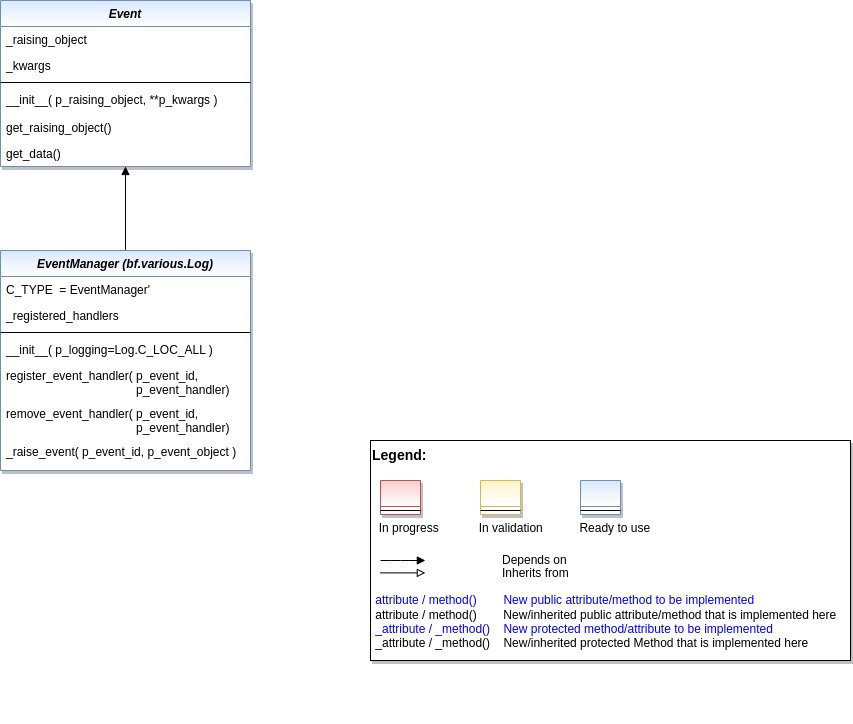

The diagram above was exported from draw.io. Its source (the exported page's mxGraphModel, read from the mxfile embedded in the PNG):
<mxGraphModel dx="2856" dy="5937" grid="1" gridSize="10" guides="1" tooltips="1" connect="1" arrows="1" fold="1" page="1" pageScale="1" pageWidth="1654" pageHeight="2336" math="0" shadow="0">
  <root>
    <mxCell id="WIyWlLk6GJQsqaUBKTNV-0" />
    <mxCell id="WIyWlLk6GJQsqaUBKTNV-1" parent="WIyWlLk6GJQsqaUBKTNV-0" />
    <mxCell id="z0QvJ6B_BdvuQfe3Sqzu-27" style="edgeStyle=orthogonalEdgeStyle;rounded=0;orthogonalLoop=1;jettySize=auto;html=1;entryX=0.5;entryY=1;entryDx=0;entryDy=0;endArrow=block;endFill=1;" parent="WIyWlLk6GJQsqaUBKTNV-1" source="z0QvJ6B_BdvuQfe3Sqzu-0" target="z0QvJ6B_BdvuQfe3Sqzu-7" edge="1">
      <mxGeometry relative="1" as="geometry" />
    </mxCell>
    <mxCell id="z0QvJ6B_BdvuQfe3Sqzu-0" value="EventManager (bf.various.Log)" style="swimlane;fontStyle=3;align=center;verticalAlign=top;childLayout=stackLayout;horizontal=1;startSize=26;horizontalStack=0;resizeParent=1;resizeLast=0;collapsible=1;marginBottom=0;rounded=0;shadow=1;strokeWidth=1;fillColor=#dae8fc;strokeColor=#6c8ebf;swimlaneFillColor=#ffffff;gradientColor=#ffffff;" parent="WIyWlLk6GJQsqaUBKTNV-1" vertex="1">
      <mxGeometry x="30" y="-4390" width="250" height="220" as="geometry">
        <mxRectangle x="230" y="140" width="160" height="26" as="alternateBounds" />
      </mxGeometry>
    </mxCell>
    <mxCell id="uN8EfFtjCuL5TaRSR3ci-2" value="C_TYPE  = EventManager'" style="text;align=left;verticalAlign=top;spacingLeft=4;spacingRight=4;overflow=hidden;rotatable=0;points=[[0,0.5],[1,0.5]];portConstraint=eastwest;" parent="z0QvJ6B_BdvuQfe3Sqzu-0" vertex="1">
      <mxGeometry y="26" width="250" height="26" as="geometry" />
    </mxCell>
    <mxCell id="z0QvJ6B_BdvuQfe3Sqzu-6" value="_registered_handlers" style="text;align=left;verticalAlign=top;spacingLeft=4;spacingRight=4;overflow=hidden;rotatable=0;points=[[0,0.5],[1,0.5]];portConstraint=eastwest;" parent="z0QvJ6B_BdvuQfe3Sqzu-0" vertex="1">
      <mxGeometry y="52" width="250" height="26" as="geometry" />
    </mxCell>
    <mxCell id="z0QvJ6B_BdvuQfe3Sqzu-2" value="" style="line;html=1;strokeWidth=1;align=left;verticalAlign=middle;spacingTop=-1;spacingLeft=3;spacingRight=3;rotatable=0;labelPosition=right;points=[];portConstraint=eastwest;" parent="z0QvJ6B_BdvuQfe3Sqzu-0" vertex="1">
      <mxGeometry y="78" width="250" height="8" as="geometry" />
    </mxCell>
    <mxCell id="z0QvJ6B_BdvuQfe3Sqzu-3" value="__init__( p_logging=Log.C_LOC_ALL )" style="text;align=left;verticalAlign=top;spacingLeft=4;spacingRight=4;overflow=hidden;rotatable=0;points=[[0,0.5],[1,0.5]];portConstraint=eastwest;" parent="z0QvJ6B_BdvuQfe3Sqzu-0" vertex="1">
      <mxGeometry y="86" width="250" height="26" as="geometry" />
    </mxCell>
    <mxCell id="JJ_rUqsewif_ezE3_vzO-0" value="register_event_handler( p_event_id, &#10;                                       p_event_handler)" style="text;align=left;verticalAlign=top;spacingLeft=4;spacingRight=4;overflow=hidden;rotatable=0;points=[[0,0.5],[1,0.5]];portConstraint=eastwest;fontColor=default;" parent="z0QvJ6B_BdvuQfe3Sqzu-0" vertex="1">
      <mxGeometry y="112" width="250" height="38" as="geometry" />
    </mxCell>
    <mxCell id="PWZTiU88JxqgWNmD20kx-0" value="remove_event_handler( p_event_id, &#10;                                       p_event_handler)" style="text;align=left;verticalAlign=top;spacingLeft=4;spacingRight=4;overflow=hidden;rotatable=0;points=[[0,0.5],[1,0.5]];portConstraint=eastwest;fontColor=default;" vertex="1" parent="z0QvJ6B_BdvuQfe3Sqzu-0">
      <mxGeometry y="150" width="250" height="38" as="geometry" />
    </mxCell>
    <mxCell id="PWZTiU88JxqgWNmD20kx-1" value="_raise_event( p_event_id, p_event_object )" style="text;align=left;verticalAlign=top;spacingLeft=4;spacingRight=4;overflow=hidden;rotatable=0;points=[[0,0.5],[1,0.5]];portConstraint=eastwest;fontColor=default;" vertex="1" parent="z0QvJ6B_BdvuQfe3Sqzu-0">
      <mxGeometry y="188" width="250" height="32" as="geometry" />
    </mxCell>
    <mxCell id="z0QvJ6B_BdvuQfe3Sqzu-7" value="Event" style="swimlane;fontStyle=3;align=center;verticalAlign=top;childLayout=stackLayout;horizontal=1;startSize=26;horizontalStack=0;resizeParent=1;resizeLast=0;collapsible=1;marginBottom=0;rounded=0;shadow=1;strokeWidth=1;fillColor=#dae8fc;strokeColor=#6c8ebf;glass=0;swimlaneFillColor=#ffffff;gradientColor=#ffffff;" parent="WIyWlLk6GJQsqaUBKTNV-1" vertex="1">
      <mxGeometry x="30" y="-4640" width="250" height="166" as="geometry">
        <mxRectangle x="230" y="140" width="160" height="26" as="alternateBounds" />
      </mxGeometry>
    </mxCell>
    <mxCell id="z0QvJ6B_BdvuQfe3Sqzu-9" value="_raising_object" style="text;align=left;verticalAlign=top;spacingLeft=4;spacingRight=4;overflow=hidden;rotatable=0;points=[[0,0.5],[1,0.5]];portConstraint=eastwest;" parent="z0QvJ6B_BdvuQfe3Sqzu-7" vertex="1">
      <mxGeometry y="26" width="250" height="26" as="geometry" />
    </mxCell>
    <mxCell id="PWZTiU88JxqgWNmD20kx-3" value="_kwargs" style="text;align=left;verticalAlign=top;spacingLeft=4;spacingRight=4;overflow=hidden;rotatable=0;points=[[0,0.5],[1,0.5]];portConstraint=eastwest;" vertex="1" parent="z0QvJ6B_BdvuQfe3Sqzu-7">
      <mxGeometry y="52" width="250" height="26" as="geometry" />
    </mxCell>
    <mxCell id="z0QvJ6B_BdvuQfe3Sqzu-10" value="" style="line;html=1;strokeWidth=1;align=left;verticalAlign=middle;spacingTop=-1;spacingLeft=3;spacingRight=3;rotatable=0;labelPosition=right;points=[];portConstraint=eastwest;" parent="z0QvJ6B_BdvuQfe3Sqzu-7" vertex="1">
      <mxGeometry y="78" width="250" height="8" as="geometry" />
    </mxCell>
    <mxCell id="z0QvJ6B_BdvuQfe3Sqzu-11" value="__init__( p_raising_object, **p_kwargs )" style="text;align=left;verticalAlign=top;spacingLeft=4;spacingRight=4;overflow=hidden;rotatable=0;points=[[0,0.5],[1,0.5]];portConstraint=eastwest;" parent="z0QvJ6B_BdvuQfe3Sqzu-7" vertex="1">
      <mxGeometry y="86" width="250" height="28" as="geometry" />
    </mxCell>
    <mxCell id="J-QqGGnJOPUjVu77Mp3g-0" value="get_raising_object()" style="text;align=left;verticalAlign=top;spacingLeft=4;spacingRight=4;overflow=hidden;rotatable=0;points=[[0,0.5],[1,0.5]];portConstraint=eastwest;fontColor=default;" parent="z0QvJ6B_BdvuQfe3Sqzu-7" vertex="1">
      <mxGeometry y="114" width="250" height="26" as="geometry" />
    </mxCell>
    <mxCell id="PWZTiU88JxqgWNmD20kx-2" value="get_data()" style="text;align=left;verticalAlign=top;spacingLeft=4;spacingRight=4;overflow=hidden;rotatable=0;points=[[0,0.5],[1,0.5]];portConstraint=eastwest;fontColor=default;" vertex="1" parent="z0QvJ6B_BdvuQfe3Sqzu-7">
      <mxGeometry y="140" width="250" height="26" as="geometry" />
    </mxCell>
    <mxCell id="HHrvhmsQsyEggMaAUGNa-10" value="" style="group" parent="WIyWlLk6GJQsqaUBKTNV-1" vertex="1" connectable="0">
      <mxGeometry x="400" y="-4200" width="480" height="220" as="geometry" />
    </mxCell>
    <mxCell id="HHrvhmsQsyEggMaAUGNa-11" value="&lt;font color=&quot;#000000&quot; size=&quot;1&quot;&gt;&lt;b style=&quot;font-size: 14px&quot;&gt;Legend:&lt;br&gt;&lt;/b&gt;&lt;/font&gt;&lt;br&gt;&lt;br&gt;&lt;br&gt;&lt;font color=&quot;#0000ff&quot; style=&quot;font-size: 6px&quot;&gt;&lt;br&gt;&lt;/font&gt;&lt;span style=&quot;color: rgb(0 , 0 , 0)&quot;&gt;&lt;font style=&quot;font-size: 4px&quot;&gt;&amp;nbsp; &amp;nbsp;&lt;/font&gt;&amp;nbsp;In progress&amp;nbsp; &amp;nbsp; &amp;nbsp; &amp;nbsp; &amp;nbsp; &amp;nbsp; In validation&amp;nbsp; &amp;nbsp; &amp;nbsp; &amp;nbsp; &amp;nbsp; &amp;nbsp;Ready to use&lt;/span&gt;&lt;font color=&quot;#000000&quot;&gt;&amp;nbsp;&lt;br&gt;&lt;/font&gt;&lt;font color=&quot;#0000ff&quot;&gt;&lt;br&gt;&lt;br&gt;&lt;br&gt;&lt;br&gt;&amp;nbsp;attribute / method()&amp;nbsp; &amp;nbsp; &amp;nbsp; &amp;nbsp; New public attribute/method to be implemented&lt;/font&gt;&lt;br&gt;&lt;font color=&quot;#000000&quot;&gt;&amp;nbsp;&lt;/font&gt;&lt;font color=&quot;#000000&quot;&gt;attribute / method()&lt;span&gt;&#09;&lt;/span&gt;&amp;nbsp; &amp;nbsp; &amp;nbsp; &amp;nbsp;New/inherited public attribute/method that is implemented here&lt;br&gt;&lt;/font&gt;&lt;font color=&quot;#0000ff&quot;&gt;&amp;nbsp;_attribute /&amp;nbsp;&lt;/font&gt;&lt;font color=&quot;#0000ff&quot;&gt;_method()&amp;nbsp; &amp;nbsp; New protected method/attribute to be implemented&lt;/font&gt;&lt;br&gt;&lt;font color=&quot;#000000&quot;&gt;&amp;nbsp;_attribute / _method()&amp;nbsp; &amp;nbsp; New/inherited protected Method that is implemented here&lt;br&gt;&lt;/font&gt;&lt;font color=&quot;#000000&quot;&gt;&lt;br&gt;&lt;br&gt;&lt;br&gt;&lt;br&gt;&lt;br&gt;&lt;/font&gt;" style="text;html=1;align=left;verticalAlign=top;whiteSpace=wrap;rounded=0;fontColor=#006600;strokeColor=#000000;shadow=1;fillColor=#ffffff;" parent="HHrvhmsQsyEggMaAUGNa-10" vertex="1">
      <mxGeometry width="480" height="220" as="geometry" />
    </mxCell>
    <mxCell id="HHrvhmsQsyEggMaAUGNa-12" value="Depends on" style="endArrow=block;html=1;labelPosition=right;verticalLabelPosition=middle;align=left;verticalAlign=middle;endFill=1;fontSize=12;" parent="HHrvhmsQsyEggMaAUGNa-10" edge="1">
      <mxGeometry x="-1590" y="-2180" width="50" height="50" as="geometry">
        <mxPoint x="9.99969696969697" y="120.00301587301601" as="sourcePoint" />
        <mxPoint x="54.84818181818173" y="120.00301587301601" as="targetPoint" />
        <mxPoint x="98" as="offset" />
        <Array as="points">
          <mxPoint x="30" y="120" />
        </Array>
      </mxGeometry>
    </mxCell>
    <mxCell id="HHrvhmsQsyEggMaAUGNa-13" value="Inherits from" style="endArrow=block;html=1;labelPosition=right;verticalLabelPosition=middle;align=left;verticalAlign=middle;endFill=0;fontSize=12;" parent="HHrvhmsQsyEggMaAUGNa-10" edge="1">
      <mxGeometry x="-1590" y="-2180" width="50" height="50" as="geometry">
        <mxPoint x="9.99969696969697" y="132.3846031746034" as="sourcePoint" />
        <mxPoint x="54.84818181818173" y="132.3846031746034" as="targetPoint" />
        <mxPoint x="98" y="1" as="offset" />
      </mxGeometry>
    </mxCell>
    <mxCell id="HHrvhmsQsyEggMaAUGNa-14" value="" style="swimlane;fontStyle=3;align=center;verticalAlign=top;childLayout=stackLayout;horizontal=1;startSize=26;horizontalStack=0;resizeParent=1;resizeLast=0;collapsible=1;marginBottom=0;rounded=0;shadow=1;strokeWidth=1;fillColor=#f8cecc;strokeColor=#b85450;gradientColor=#ffffff;swimlaneFillColor=#ffffff;" parent="HHrvhmsQsyEggMaAUGNa-10" vertex="1">
      <mxGeometry x="10" y="40" width="40" height="34" as="geometry">
        <mxRectangle x="230" y="140" width="160" height="26" as="alternateBounds" />
      </mxGeometry>
    </mxCell>
    <mxCell id="HHrvhmsQsyEggMaAUGNa-15" value="" style="line;html=1;strokeWidth=1;align=left;verticalAlign=middle;spacingTop=-1;spacingLeft=3;spacingRight=3;rotatable=0;labelPosition=right;points=[];portConstraint=eastwest;" parent="HHrvhmsQsyEggMaAUGNa-14" vertex="1">
      <mxGeometry y="26" width="40" height="8" as="geometry" />
    </mxCell>
    <mxCell id="HHrvhmsQsyEggMaAUGNa-16" value="" style="swimlane;fontStyle=3;align=center;verticalAlign=top;childLayout=stackLayout;horizontal=1;startSize=26;horizontalStack=0;resizeParent=1;resizeLast=0;collapsible=1;marginBottom=0;rounded=0;shadow=1;strokeWidth=1;fillColor=#fff2cc;strokeColor=#d6b656;gradientColor=#ffffff;swimlaneFillColor=#ffffff;" parent="HHrvhmsQsyEggMaAUGNa-10" vertex="1">
      <mxGeometry x="110" y="40" width="40" height="34" as="geometry">
        <mxRectangle x="230" y="140" width="160" height="26" as="alternateBounds" />
      </mxGeometry>
    </mxCell>
    <mxCell id="HHrvhmsQsyEggMaAUGNa-17" value="" style="line;html=1;strokeWidth=1;align=left;verticalAlign=middle;spacingTop=-1;spacingLeft=3;spacingRight=3;rotatable=0;labelPosition=right;points=[];portConstraint=eastwest;" parent="HHrvhmsQsyEggMaAUGNa-16" vertex="1">
      <mxGeometry y="26" width="40" height="8" as="geometry" />
    </mxCell>
    <mxCell id="HHrvhmsQsyEggMaAUGNa-18" value="" style="swimlane;fontStyle=3;align=center;verticalAlign=top;childLayout=stackLayout;horizontal=1;startSize=26;horizontalStack=0;resizeParent=1;resizeLast=0;collapsible=1;marginBottom=0;rounded=0;shadow=1;strokeWidth=1;fillColor=#dae8fc;strokeColor=#6c8ebf;gradientColor=#ffffff;swimlaneFillColor=#ffffff;" parent="HHrvhmsQsyEggMaAUGNa-10" vertex="1">
      <mxGeometry x="210" y="40" width="40" height="34" as="geometry">
        <mxRectangle x="230" y="140" width="160" height="26" as="alternateBounds" />
      </mxGeometry>
    </mxCell>
    <mxCell id="HHrvhmsQsyEggMaAUGNa-19" value="" style="line;html=1;strokeWidth=1;align=left;verticalAlign=middle;spacingTop=-1;spacingLeft=3;spacingRight=3;rotatable=0;labelPosition=right;points=[];portConstraint=eastwest;" parent="HHrvhmsQsyEggMaAUGNa-18" vertex="1">
      <mxGeometry y="26" width="40" height="8" as="geometry" />
    </mxCell>
  </root>
</mxGraphModel>